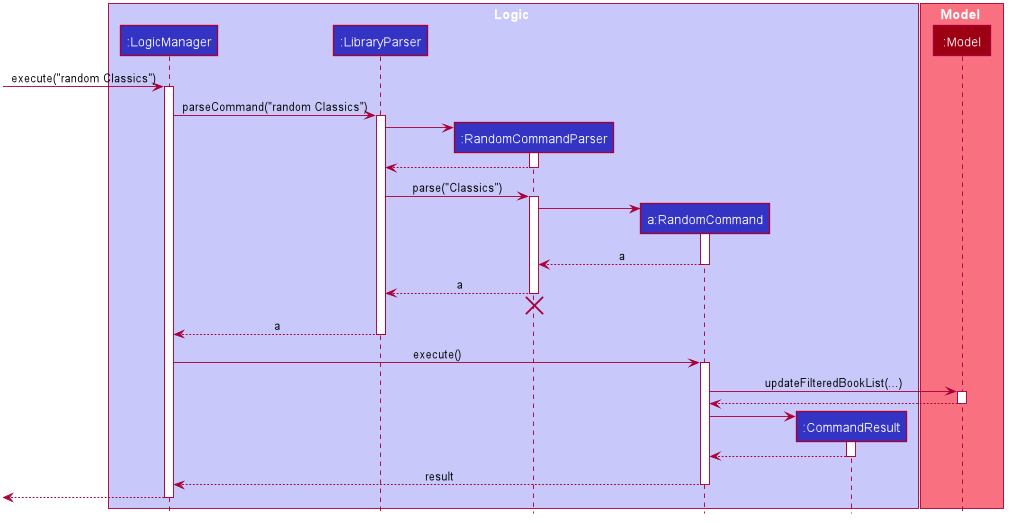

The diagram above was rendered by PlantUML. Its source (embedded in the PNG):
@startuml








skinparam BackgroundColor #FFFFFFF

skinparam Shadowing false

skinparam Class {
    FontColor #FFFFFF
    BorderThickness 1
    BorderColor #FFFFFF
    StereotypeFontColor #FFFFFF
    FontName Arial
}

skinparam Actor {
    BorderColor #000000
    Color #000000
    FontName Arial
}

skinparam Sequence {
    MessageAlign center
    BoxFontSize 15
    BoxPadding 0
    BoxFontColor #FFFFFF
    FontName Arial
}

skinparam Participant {
    FontColor #FFFFFFF
    Padding 20
}

skinparam MinClassWidth 50
skinparam ParticipantPadding 10
skinparam Shadowing false
skinparam DefaultTextAlignment center
skinparam packageStyle Rectangle

hide footbox
hide members
hide circle

box Logic #C8C8FA
participant ":LogicManager" as LogicManager #3333C4
participant ":LibraryParser" as LibraryParser #3333C4
participant ":RandomCommandParser" as RandomCommandParser #3333C4
participant "a:RandomCommand" as RandomCommand #3333C4
participant ":CommandResult" as CommandResult #3333C4
end box

box Model #F97181
participant ":Model" as Model #9D0012
end box


[-> LogicManager : execute("random Classics")
activate LogicManager

LogicManager -> LibraryParser : parseCommand("random Classics")
activate LibraryParser

create RandomCommandParser
LibraryParser -> RandomCommandParser
activate RandomCommandParser

RandomCommandParser --> LibraryParser
deactivate RandomCommandParser

LibraryParser -> RandomCommandParser : parse("Classics")
activate RandomCommandParser

create RandomCommand
RandomCommandParser -> RandomCommand
activate RandomCommand

RandomCommand --> RandomCommandParser : a
deactivate RandomCommand

RandomCommandParser --> LibraryParser : a
deactivate RandomCommandParser
RandomCommandParser -[hidden]-> LibraryParser
destroy RandomCommandParser

LibraryParser --> LogicManager : a
deactivate LibraryParser

LogicManager -> RandomCommand : execute()
activate RandomCommand

RandomCommand -> Model : updateFilteredBookList(...)
activate Model

Model --> RandomCommand
deactivate Model

create CommandResult
RandomCommand -> CommandResult
activate CommandResult

CommandResult --> RandomCommand
deactivate CommandResult

RandomCommand --> LogicManager : result
deactivate RandomCommand

[<--LogicManager
deactivate LogicManager
@enduml